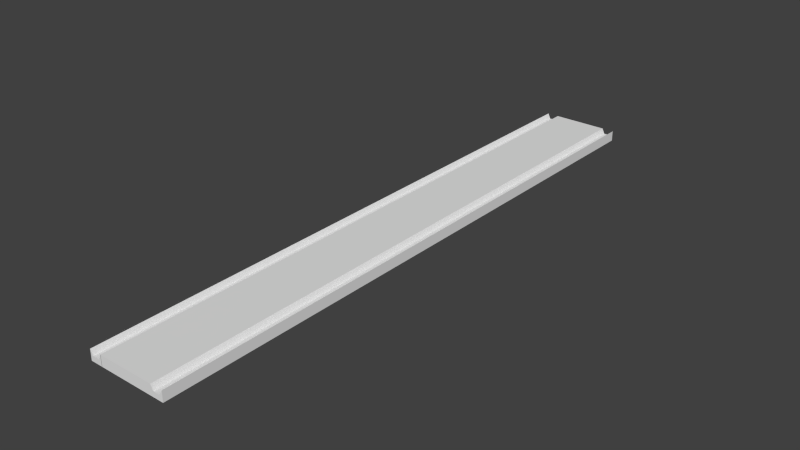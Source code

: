 # Source: BowlingAlley.blend  (saved by Blender 2.68.0; exported with 4.5.12 LTS)
import bpy
from mathutils import Matrix  # noqa: F401  (used for matrix-valued properties, if any)

bpy.ops.wm.read_factory_settings(use_empty=True)
scene = bpy.context.scene
scene.name = 'Scene'

# ---- collections
col_collection_1 = bpy.data.collections.new('Collection 1'); scene.collection.children.link(col_collection_1)
col_collection_2 = bpy.data.collections.new('Collection 2'); scene.collection.children.link(col_collection_2)

# ---- materials (node trees are filled in below, after node groups)
mat_bowlingalley = bpy.data.materials.new('BowlingAlley')
mat_bowlingalley.alpha_threshold = 0.0
mat_bowlingalley.use_transparent_shadow = False
mat_bowlingalley.roughness = 0.5
mat_bowlingalley.line_color = (0.0, 0.0, 0.0, 1.0)
mat_sides = bpy.data.materials.new('Sides')
mat_sides.alpha_threshold = 0.0
mat_sides.use_transparent_shadow = False
mat_sides.roughness = 0.5
mat_sides.line_color = (0.0, 0.0, 0.0, 1.0)

# ---- material node trees

# ---- world
world_world = bpy.data.worlds.new('World'); scene.world = world_world
world_world.color = (0.05088, 0.05088, 0.05088)
world_world.use_sun_shadow = False
world_world.sun_shadow_jitter_overblur = 0.0
world_world.cycles.sampling_method = 'MANUAL'
world_world.cycles.sample_map_resolution = 256

# ---- meshes
me_cube_001 = bpy.data.meshes.new('Cube.001')
me_cube_001.from_pydata([(-1.07, -8.269, -0.2), (-1.07, 13.68, -0.2), (1.07, 13.68, -0.2), (1.07, -8.269, -0.2), (-1.07, -8.269, 0.2), (-1.07, 13.68, 0.2), (1.07, 13.68, 0.2), (1.07, -8.269, 0.2), (-1.07, 14.88, -0.2), (1.07, 14.88, -0.2), (-1.07, 14.88, 0.2), (1.07, 14.88, 0.2)], [], [(4, 5, 1, 0), (2, 1, 8, 9), (6, 7, 3, 2), (7, 4, 0, 3), (0, 1, 2, 3), (7, 6, 5, 4), (10, 11, 9, 8), (5, 6, 11, 10), (1, 5, 10, 8), (6, 2, 9, 11)])
_uv = me_cube_001.uv_layers.new(name='UV coord')
_uv.uv.foreach_set('vector', [0.7045, -4.569, 6.773, -4.569, 6.773, -4.635, 0.7045, -4.635, 0.5984, -4.554, 0.2434, -4.554, 0.2434, -4.222, 0.5984, -4.222, 0.8007, -4.569, -5.267, -4.569, -5.267, -4.635, 0.8007, -4.635, 0.5984, -4.569, 0.2434, -4.569, 0.2434, -4.635, 0.5984, -4.635, 0.9069, -4.65, 0.9069, 1.418, 1.262, 1.418, 1.262, -4.65, 0.5984, -4.65, 0.5984, 1.418, 0.2434, 1.418, 0.2434, -4.65, 0.9069, -4.569, 1.262, -4.569, 1.262, -4.635, 0.9069, -4.635, 0.9069, -4.554, 1.262, -4.554, 1.262, -4.222, 0.9069, -4.222, 0.8007, -4.635, 0.8007, -4.569, 1.133, -4.569, 1.133, -4.635, 0.8007, -4.569, 0.8007, -4.635, 1.133, -4.635, 1.133, -4.569])
me_cube_001.materials.append(mat_bowlingalley)
me_cube_001.use_remesh_preserve_volume = False
me_cube_001.use_remesh_preserve_attributes = False
me_cube_001.use_mirror_vertex_groups = False
me_cube_001.update()
me_cube_003 = bpy.data.meshes.new('Cube.003')
me_cube_003.from_pydata([(-0.13, 14.88, 0.0), (-0.13, 14.88, -0.2), (-0.23, -8.269, -0.2), (-0.13, -8.269, 0.0), (-0.13, -8.269, -0.2), (-0.23, -8.269, 0.2), (-0.23, 14.88, -0.2), (-0.23, 14.88, 0.2), (0.13, 14.88, 0.0), (0.13, 14.88, -0.2), (0.13, -8.269, 0.0), (0.13, -8.269, -0.2), (0.24, 14.88, 0.2), (0.24, 14.88, -0.2), (0.24, -8.269, 0.2), (0.24, -8.269, -0.2)], [], [(0, 3, 10, 8), (6, 7, 0, 1), (2, 6, 1, 4), (5, 2, 4, 3), (8, 10, 14, 12), (7, 5, 3, 0), (5, 7, 6, 2), (3, 4, 11, 10), (1, 0, 8, 9), (4, 1, 9, 11), (15, 13, 12, 14), (10, 11, 15, 14), (11, 9, 13, 15), (9, 8, 12, 13)])
_uv = me_cube_003.uv_layers.new(name='UVMap')
_uv.uv.foreach_set('vector', [0.5119, 7.256, 0.5119, 0.008172, 0.6366, 0.008172, 0.6366, 7.256, 0.9906, 0.1565, 0.8654, 0.1569, 0.9279, 0.1254, 0.9905, 0.1252, 0.1788, 0.009845, 0.1565, 7.257, 0.1252, 7.257, 0.1475, 0.009749, 0.8649, 0.1761, 0.9902, 0.1757, 0.9903, 0.207, 0.9276, 0.2072, 0.6588, 7.256, 0.6366, 0.008172, 0.7372, 0.008172, 0.7372, 7.256, 0.4324, 7.254, 0.4101, 0.00674, 0.5119, 0.00674, 0.5119, 7.254, 0.3831, 7.257, 0.3608, 0.009766, 0.4825, 0.009393, 0.5047, 7.257, 0.9276, 0.2072, 0.9903, 0.207, 0.9905, 0.2884, 0.9279, 0.2886, 0.9905, 0.1252, 0.9279, 0.1254, 0.9276, 0.04403, 0.9903, 0.04383, 0.1475, 0.009749, 0.1252, 7.257, 0.04383, 7.257, 0.06607, 0.0095, 0.3198, 0.009393, 0.342, 7.257, 0.2198, 7.257, 0.1976, 0.009768, 0.9279, 0.2886, 0.9905, 0.2884, 0.9906, 0.3229, 0.8654, 0.3233, 0.06607, 0.0095, 0.04383, 7.257, 0.009393, 7.257, 0.03163, 0.009393, 0.9903, 0.04383, 0.9276, 0.04403, 0.8649, 0.009777, 0.9902, 0.009393])
me_cube_003.materials.append(mat_sides)
me_cube_003.use_remesh_preserve_volume = False
me_cube_003.use_remesh_preserve_attributes = False
me_cube_003.use_mirror_vertex_groups = False
me_cube_003.update()
me_cube_002 = bpy.data.meshes.new('Cube.002')
me_cube_002.from_pydata([(-0.13, 14.88, 0.0), (-0.13, 14.88, -0.2), (-0.23, -8.269, -0.2), (-0.13, -8.269, 0.0), (-0.13, -8.269, -0.2), (-0.23, -8.269, 0.2), (-0.23, 14.88, -0.2), (-0.23, 14.88, 0.2), (0.13, 14.88, 0.0), (0.13, 14.88, -0.2), (0.13, -8.269, 0.0), (0.13, -8.269, -0.2), (0.24, 14.88, 0.2), (0.24, 14.88, -0.2), (0.24, -8.269, 0.2), (0.24, -8.269, -0.2)], [], [(0, 3, 10, 8), (6, 7, 0, 1), (2, 6, 1, 4), (5, 2, 4, 3), (8, 10, 14, 12), (7, 5, 3, 0), (5, 7, 6, 2), (3, 4, 11, 10), (1, 0, 8, 9), (4, 1, 9, 11), (15, 13, 12, 14), (10, 11, 15, 14), (11, 9, 13, 15), (9, 8, 12, 13)])
_uv = me_cube_002.uv_layers.new(name='UVMap')
_uv.uv.foreach_set('vector', [0.5119, 7.256, 0.5119, 0.008172, 0.6366, 0.008172, 0.6366, 7.256, 0.9906, 0.1565, 0.8654, 0.1569, 0.9279, 0.1254, 0.9905, 0.1252, 0.1788, 0.009845, 0.1565, 7.257, 0.1252, 7.257, 0.1475, 0.009749, 0.8649, 0.1761, 0.9902, 0.1757, 0.9903, 0.207, 0.9276, 0.2072, 0.6588, 7.256, 0.6366, 0.008172, 0.7372, 0.008172, 0.7372, 7.256, 0.4324, 7.254, 0.4101, 0.00674, 0.5119, 0.00674, 0.5119, 7.254, 0.3831, 7.257, 0.3608, 0.009766, 0.4825, 0.009393, 0.5047, 7.257, 0.9276, 0.2072, 0.9903, 0.207, 0.9905, 0.2884, 0.9279, 0.2886, 0.9905, 0.1252, 0.9279, 0.1254, 0.9276, 0.04403, 0.9903, 0.04383, 0.1475, 0.009749, 0.1252, 7.257, 0.04383, 7.257, 0.06607, 0.0095, 0.3198, 0.009393, 0.342, 7.257, 0.2198, 7.257, 0.1976, 0.009768, 0.9279, 0.2886, 0.9905, 0.2884, 0.9906, 0.3229, 0.8654, 0.3233, 0.06607, 0.0095, 0.04383, 7.257, 0.009393, 7.257, 0.03163, 0.009393, 0.9903, 0.04383, 0.9276, 0.04403, 0.8649, 0.009777, 0.9902, 0.009393])
me_cube_002.materials.append(mat_sides)
me_cube_002.use_remesh_preserve_volume = False
me_cube_002.use_remesh_preserve_attributes = False
me_cube_002.use_mirror_vertex_groups = False
me_cube_002.update()

# ---- objects
ob_cube = bpy.data.objects.new('Cube', me_cube_001)
ob_cube_002 = bpy.data.objects.new('Cube.002', me_cube_003)
ob_cube_001 = bpy.data.objects.new('Cube.001', me_cube_002)

# ---- transforms, parenting, visibility, modifiers, constraints
ob_cube.location = (0.0, 0.0, 0.0)
ob_cube.lineart.crease_threshold = 0.0
ob_cube_002.location = (-1.3, 0.0, 0.0)
ob_cube_002.lineart.crease_threshold = 0.0
ob_cube_001.location = (1.3, 0.0, 0.0)
ob_cube_001.lineart.crease_threshold = 0.0

# ---- collection membership
col_collection_1.objects.link(ob_cube)
col_collection_2.objects.link(ob_cube_002)
col_collection_2.objects.link(ob_cube_001)

# ---- scene / render settings (as saved in the file)
scene.frame_start = 1; scene.frame_end = 250; scene.frame_set(1)
scene.render.engine = 'BLENDER_EEVEE_NEXT'
scene.render.image_settings.color_mode = 'RGB'
scene.render.image_settings.compression = 90
scene.render.resolution_percentage = 50
scene.render.dither_intensity = 0.0
scene.cycles.use_denoising = False
scene.cycles.samples = 10
scene.cycles.sampling_pattern = 'TABULATED_SOBOL'
scene.cycles.light_sampling_threshold = 0.0
scene.cycles.use_adaptive_sampling = False
scene.cycles.use_light_tree = False
scene.cycles.blur_glossy = 0.0
scene.cycles.volume_bounces = 1
scene.cycles.pixel_filter_type = 'GAUSSIAN'
scene.cycles.sample_clamp_indirect = 0.0
scene.view_settings.view_transform = 'Standard'
bpy.context.view_layer.update()

# ---- added for rendering (the .blend has no active camera and no usable light): camera, sun
cam_auto = bpy.data.cameras.new('AutoCamera')
cam_auto.lens = 50.0
cam_auto.sensor_width = 36.0
cam_auto.clip_end = 1000.0
ob_auto_camera = bpy.data.objects.new('AutoCamera', cam_auto)
scene.collection.objects.link(ob_auto_camera)
ob_auto_camera.location = (21.6128, -22.624, 17.2862)
ob_auto_camera.rotation_euler = (1.09748, -7.21219e-08, 0.694738)
scene.camera = ob_auto_camera
light_auto_sun = bpy.data.lights.new('AutoSun', 'SUN')
light_auto_sun.energy = 3.0
light_auto_sun.angle = 0.0523599
ob_auto_sun = bpy.data.objects.new('AutoSun', light_auto_sun)
scene.collection.objects.link(ob_auto_sun)
ob_auto_sun.rotation_euler = (0.872665, 0.174533, 0.523599)
bpy.context.view_layer.update()
